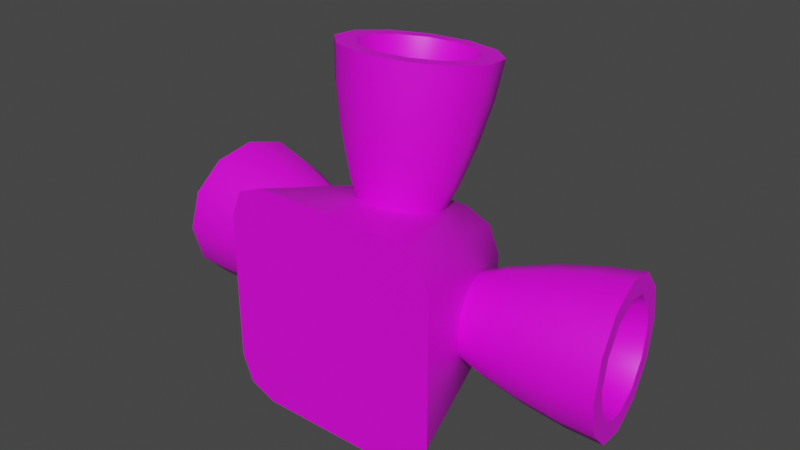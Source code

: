 # Source: rcs3.blend  (saved by Blender 3.3.6; exported with 4.5.12 LTS)
import bpy
from mathutils import Matrix  # noqa: F401  (used for matrix-valued properties, if any)

bpy.ops.wm.read_factory_settings(use_empty=True)
scene = bpy.context.scene
scene.name = 'Scene'

# ---- collections
col_collection = bpy.data.collections.new('Collection'); scene.collection.children.link(col_collection)

# ---- images (referenced by path relative to the original .blend; pixels are not part of the script)
import os
ASSET_DIR = os.environ.get("B2B_ASSET_DIR", "")  # directory of the original .blend (textures are referenced by path, not embedded)
HERE = os.path.dirname(os.path.abspath(__file__))  # packed textures are extracted next to this script under _unpacked/

def load_image(name, relpath, width, height, colorspace="sRGB"):
    """Load a texture the original file referenced (path relative to the .blend, or extracted next to this script)."""
    p = next((c for c in (os.path.join(HERE, relpath), os.path.join(ASSET_DIR, relpath)) if relpath and os.path.exists(c)), "")
    if p:
        img = bpy.data.images.load(p, check_existing=True)
        img.name = name
    else:  # same state as the original file: an image datablock whose file is absent (Cycles renders it pink)
        img = bpy.data.images.new(name, width, height)
        img.source = "FILE"
        img.filepath = "//" + (relpath or name)
    img.colorspace_settings.name = colorspace
    return img
img_a1_psd = load_image('a1.psd', 'a1.psd', 1024, 1024, 'sRGB')

# ---- materials (node trees are filled in below, after node groups)
mat_m = bpy.data.materials.new('m')
mat_m.alpha_threshold = 0.0
mat_m.roughness = 0.5
mat_m.line_color = (0.0, 0.0, 0.0, 1.0)

# ---- node groups
ng_auto_smooth = bpy.data.node_groups.new('Auto Smooth', 'GeometryNodeTree')
_s = ng_auto_smooth.interface.new_socket(name='Geometry', in_out='OUTPUT', socket_type='NodeSocketGeometry')
_s = ng_auto_smooth.interface.new_socket(name='Geometry', in_out='INPUT', socket_type='NodeSocketGeometry')
_s = ng_auto_smooth.interface.new_socket(name='Angle', in_out='INPUT', socket_type='NodeSocketFloat')
_s.subtype = 'ANGLE'
_s.min_value = 0.0
_s.max_value = 3.142
ng_auto_smooth.is_modifier = True
_N = ng_auto_smooth.nodes; _L = ng_auto_smooth.links
n0 = _N.new('NodeGroupOutput'); n0.name = 'Group Output'; n0.location = (480, -100)
n1 = _N.new('NodeGroupInput'); n1.name = 'Group Input'; n1.location = (-420, -300)
n2 = _N.new('NodeGroupInput'); n2.name = 'Group Input.001'; n2.location = (-60, -100)
n3 = _N.new('GeometryNodeSetShadeSmooth'); n3.name = 'Set Shade Smooth'; n3.location = (120, -100)
n3.domain = 'EDGE'
n4 = _N.new('GeometryNodeSetShadeSmooth'); n4.name = 'Set Shade Smooth.001'; n4.location = (300, -100)
n5 = _N.new('GeometryNodeInputMeshEdgeAngle'); n5.name = 'Edge Angle'; n5.location = (-420, -220)
n6 = _N.new('GeometryNodeInputEdgeSmooth'); n6.name = 'Is Edge Smooth'; n6.location = (-60, -160)
n7 = _N.new('GeometryNodeInputShadeSmooth'); n7.name = 'Is Face Smooth'; n7.location = (-240, -340)
n8 = _N.new('FunctionNodeBooleanMath'); n8.name = 'Boolean Math'; n8.location = (-60, -220)
n9 = _N.new('FunctionNodeCompare'); n9.name = 'Compare'; n9.location = (-240, -180)
n9.operation = 'LESS_EQUAL'
_L.new(n5.outputs[0], n9.inputs[0])
_L.new(n4.outputs[0], n0.inputs[0])
_L.new(n1.outputs[1], n9.inputs[1])
_L.new(n9.outputs[0], n8.inputs[0])
_L.new(n7.outputs[0], n8.inputs[1])
_L.new(n2.outputs[0], n3.inputs[0])
_L.new(n6.outputs[0], n3.inputs[1])
_L.new(n3.outputs[0], n4.inputs[0])
_L.new(n8.outputs[0], n3.inputs[2])
n0.is_active_output = True

# ---- material node trees
mat_m.use_nodes = True; mat_m.node_tree.nodes.clear()
_N = mat_m.node_tree.nodes; _L = mat_m.node_tree.links
n0 = _N.new('ShaderNodeOutputMaterial'); n0.name = 'Material Output'; n0.location = (300, 300)
n1 = _N.new('ShaderNodeBsdfPrincipled'); n1.name = 'Principled BSDF'; n1.location = (10, 300)
n1.distribution = 'GGX'
n1.subsurface_method = 'RANDOM_WALK_SKIN'
n1.inputs[3].default_value = 1.45
n1.inputs[27].default_value = (0.0, 0.0, 0.0, 1.0)
n1.inputs[28].default_value = 1.0
n2 = _N.new('ShaderNodeTexImage'); n2.name = 'Image Texture'; n2.location = (-280, 280)
n2.image = img_a1_psd
_L.new(n1.outputs[0], n0.inputs[0])
_L.new(n2.outputs[0], n1.inputs[0])
n0.is_active_output = True

# ---- world
world_world = bpy.data.worlds.new('World'); scene.world = world_world
world_world.use_nodes = True; world_world.node_tree.nodes.clear()
_N = world_world.node_tree.nodes; _L = world_world.node_tree.links
n0 = _N.new('ShaderNodeOutputWorld'); n0.name = 'World Output'; n0.location = (300, 300)
n1 = _N.new('ShaderNodeBackground'); n1.name = 'Background'; n1.location = (10, 300)
n1.inputs[0].default_value = (0.05088, 0.05088, 0.05088, 1.0)
_L.new(n1.outputs[0], n0.inputs[0])
n0.is_active_output = True
world_world.color = (0.05088, 0.05088, 0.05088)
world_world.use_sun_shadow = False
world_world.sun_shadow_jitter_overblur = 0.0

# ---- meshes
me_cube_003 = bpy.data.meshes.new('Cube.003')
me_cube_003.from_pydata([(0.01172, 0.04375, -0.01172), (0.01172, 0.04375, 0.01172), (0.02483, -0.0125, -0.0375), (0.0375, -0.0125, -0.02483), (0.03379, -0.0125, -0.03379), (0.0375, -0.0125, 0.02483), (0.02483, -0.0125, 0.0375), (0.03379, -0.0125, 0.03379), (-0.01172, 0.04375, -0.01172), (-0.01172, 0.04375, 0.01172), (-0.0375, -0.0125, -0.02483), (-0.02483, -0.0125, -0.0375), (-0.03379, -0.0125, -0.03379), (-0.02483, -0.0125, 0.0375), (-0.0375, -0.0125, 0.02483), (-0.03379, -0.0125, 0.03379), (0.01233, 0.0375, -0.025), (0.02129, 0.0375, -0.02129), (0.025, 0.0375, -0.01233), (0.02129, 0.0375, 0.02129), (0.01233, 0.0375, 0.025), (0.025, 0.0375, 0.01233), (-0.02129, 0.0375, -0.02129), (-0.01233, 0.0375, -0.025), (-0.025, 0.0375, -0.01233), (-0.01233, 0.0375, 0.025), (-0.02129, 0.0375, 0.02129), (-0.025, 0.0375, 0.01233), (-8.463e-10, 0.008349, 0.02755), (-9.698e-10, 0.01109, 0.07784), (-0.00625, 0.009998, 0.02726), (-0.009265, 0.01354, 0.07741), (-0.01083, 0.0145, 0.02647), (-0.01605, 0.02022, 0.07623), (-0.0125, 0.02066, 0.02538), (-0.01853, 0.02934, 0.07462), (-0.01605, 0.03847, 0.07301), (-0.009265, 0.04514, 0.07183), (-2.999e-09, 0.03297, 0.02321), (-4.16e-09, 0.04759, 0.0714), (0.009265, 0.04514, 0.07183), (0.01605, 0.03847, 0.07301), (0.0125, 0.02066, 0.02538), (0.01853, 0.02934, 0.07462), (0.01083, 0.0145, 0.02647), (0.01605, 0.02022, 0.07623), (0.00625, 0.009998, 0.02726), (0.009265, 0.01354, 0.07741), (-3.799e-10, 0.004013, 0.06696), (-4.484e-10, 0.004463, 0.05307), (-6.106e-10, 0.005986, 0.03922), (-0.008427, 0.00821, 0.03883), (-0.01038, 0.007202, 0.05258), (-0.01181, 0.007128, 0.06642), (-0.0146, 0.01429, 0.03776), (-0.01798, 0.01468, 0.05126), (-0.02045, 0.01564, 0.06491), (-0.01685, 0.02258, 0.0363), (-0.02076, 0.0249, 0.04946), (-0.02361, 0.02727, 0.06286), (-0.01083, 0.02681, 0.02429), (-0.0146, 0.03088, 0.03483), (-0.01798, 0.03513, 0.04766), (-0.02045, 0.0389, 0.06081), (-0.00625, 0.03132, 0.0235), (-0.008427, 0.03696, 0.03376), (-0.01038, 0.04261, 0.04634), (-0.01181, 0.04741, 0.05931), (-3.513e-09, 0.03918, 0.03337), (-4.023e-09, 0.04535, 0.04586), (-4.446e-09, 0.05052, 0.05876), (0.00625, 0.03132, 0.0235), (0.008427, 0.03696, 0.03376), (0.01038, 0.04261, 0.04634), (0.01181, 0.04741, 0.05931), (0.01083, 0.02681, 0.02429), (0.0146, 0.03088, 0.03483), (0.01798, 0.03513, 0.04766), (0.02045, 0.0389, 0.06081), (0.01685, 0.02258, 0.0363), (0.02076, 0.0249, 0.04946), (0.02361, 0.02727, 0.06286), (0.0146, 0.01429, 0.03776), (0.01798, 0.01468, 0.05126), (0.02045, 0.01564, 0.06491), (0.008427, 0.00821, 0.03883), (0.01038, 0.007202, 0.05258), (0.01181, 0.007128, 0.06642), (-0.0125, 0.008019, 0.07838), (-4.127e-10, 0.004721, 0.07896), (-0.02165, 0.01703, 0.07679), (-0.025, 0.02934, 0.07462), (-0.02165, 0.04165, 0.07245), (-0.0125, 0.05066, 0.07086), (-4.717e-09, 0.05396, 0.07028), (0.0125, 0.05066, 0.07086), (0.02165, 0.04165, 0.07245), (0.025, 0.02934, 0.07462), (0.02165, 0.01703, 0.07679), (0.0125, 0.008019, 0.07838), (2.311e-09, 0.0224, 0.03523), (3.915e-11, -0.0125, 4.215e-10), (-0.02755, 0.008349, -1.863e-09), (-0.07784, 0.01109, 0.0), (-0.02726, 0.009998, -0.00625), (-0.07741, 0.01354, -0.009265), (-0.02647, 0.0145, -0.01083), (-0.07623, 0.02022, -0.01605), (-0.02538, 0.02066, -0.0125), (-0.07462, 0.02934, -0.01853), (-0.07301, 0.03847, -0.01605), (-0.07183, 0.04514, -0.009265), (-0.02321, 0.03297, -1.863e-09), (-0.0714, 0.04759, 0.0), (-0.07183, 0.04514, 0.009265), (-0.07301, 0.03847, 0.01605), (-0.02538, 0.02066, 0.0125), (-0.07462, 0.02934, 0.01853), (-0.02647, 0.0145, 0.01083), (-0.07623, 0.02022, 0.01605), (-0.02726, 0.009998, 0.00625), (-0.07741, 0.01354, 0.009265), (-0.06696, 0.004013, 0.0), (-0.05307, 0.004463, -3.725e-09), (-0.03922, 0.005986, 0.0), (-0.03883, 0.00821, -0.008427), (-0.05258, 0.007202, -0.01038), (-0.06642, 0.007128, -0.01181), (-0.03776, 0.01429, -0.0146), (-0.05126, 0.01468, -0.01798), (-0.06491, 0.01564, -0.02045), (-0.0363, 0.02258, -0.01685), (-0.04946, 0.0249, -0.02076), (-0.06286, 0.02727, -0.02361), (-0.02429, 0.02681, -0.01083), (-0.03483, 0.03088, -0.0146), (-0.04766, 0.03513, -0.01798), (-0.06081, 0.0389, -0.02045), (-0.0235, 0.03132, -0.00625), (-0.03376, 0.03696, -0.008427), (-0.04634, 0.04261, -0.01038), (-0.05931, 0.04741, -0.01181), (-0.03337, 0.03918, 0.0), (-0.04586, 0.04535, -3.725e-09), (-0.05876, 0.05052, -3.725e-09), (-0.0235, 0.03132, 0.00625), (-0.03376, 0.03696, 0.008427), (-0.04634, 0.04261, 0.01038), (-0.05931, 0.04741, 0.01181), (-0.02429, 0.02681, 0.01083), (-0.03483, 0.03088, 0.0146), (-0.04766, 0.03513, 0.01798), (-0.06081, 0.0389, 0.02045), (-0.0363, 0.02258, 0.01685), (-0.04946, 0.0249, 0.02076), (-0.06286, 0.02727, 0.02361), (-0.03776, 0.01429, 0.0146), (-0.05126, 0.01468, 0.01798), (-0.06491, 0.01564, 0.02045), (-0.03883, 0.00821, 0.008427), (-0.05258, 0.007202, 0.01038), (-0.06642, 0.007128, 0.01181), (-0.07838, 0.008019, -0.0125), (-0.07896, 0.004721, 0.0), (-0.07679, 0.01703, -0.02165), (-0.07462, 0.02934, -0.025), (-0.07245, 0.04165, -0.02165), (-0.07086, 0.05066, -0.0125), (-0.07028, 0.05396, 0.0), (-0.07086, 0.05066, 0.0125), (-0.07245, 0.04165, 0.02165), (-0.07462, 0.02934, 0.025), (-0.07679, 0.01703, 0.02165), (-0.07838, 0.008019, 0.0125), (-0.03523, 0.0224, 3.725e-09), (0.02755, 0.008349, 2.028e-09), (0.07784, 0.01109, 3.824e-09), (0.02726, 0.009998, 0.00625), (0.07741, 0.01354, 0.009265), (0.02647, 0.0145, 0.01083), (0.07623, 0.02022, 0.01605), (0.02538, 0.02066, 0.0125), (0.07462, 0.02934, 0.01853), (0.07301, 0.03847, 0.01605), (0.07183, 0.04514, 0.009265), (0.02321, 0.03297, -4.968e-09), (0.0714, 0.04759, -6.546e-09), (0.07183, 0.04514, -0.009265), (0.07301, 0.03847, -0.01605), (0.02538, 0.02066, -0.0125), (0.07462, 0.02934, -0.01853), (0.02647, 0.0145, -0.01083), (0.07623, 0.02022, -0.01605), (0.02726, 0.009998, -0.00625), (0.07741, 0.01354, -0.009265), (0.06696, 0.004013, 4.776e-09), (0.05307, 0.004463, 7.165e-09), (0.03922, 0.005986, 1.821e-09), (0.03883, 0.00821, 0.008427), (0.05258, 0.007202, 0.01038), (0.06642, 0.007128, 0.01181), (0.03776, 0.01429, 0.0146), (0.05126, 0.01468, 0.01798), (0.06491, 0.01564, 0.02045), (0.0363, 0.02258, 0.01685), (0.04946, 0.0249, 0.02076), (0.06286, 0.02727, 0.02361), (0.02429, 0.02681, 0.01083), (0.03483, 0.03088, 0.0146), (0.04766, 0.03513, 0.01798), (0.06081, 0.0389, 0.02045), (0.0235, 0.03132, 0.00625), (0.03376, 0.03696, 0.008427), (0.04634, 0.04261, 0.01038), (0.05931, 0.04741, 0.01181), (0.03337, 0.03918, -7.611e-09), (0.04586, 0.04535, -4.451e-09), (0.05876, 0.05052, -4.714e-09), (0.0235, 0.03132, -0.00625), (0.03376, 0.03696, -0.008427), (0.04634, 0.04261, -0.01038), (0.05931, 0.04741, -0.01181), (0.02429, 0.02681, -0.01083), (0.03483, 0.03088, -0.0146), (0.04766, 0.03513, -0.01798), (0.06081, 0.0389, -0.02045), (0.0363, 0.02258, -0.01685), (0.04946, 0.0249, -0.02076), (0.06286, 0.02727, -0.02361), (0.03776, 0.01429, -0.0146), (0.05126, 0.01468, -0.01798), (0.06491, 0.01564, -0.02045), (0.03883, 0.00821, -0.008427), (0.05258, 0.007202, -0.01038), (0.06642, 0.007128, -0.01181), (0.07838, 0.00802, 0.0125), (0.07896, 0.004721, 5.634e-09), (0.07679, 0.01703, 0.02165), (0.07462, 0.02934, 0.025), (0.07245, 0.04165, 0.02165), (0.07086, 0.05066, 0.0125), (0.07028, 0.05396, -8.356e-09), (0.07086, 0.05066, -0.0125), (0.07245, 0.04165, -0.02165), (0.07462, 0.02934, -0.025), (0.07679, 0.01703, -0.02165), (0.07838, 0.008019, -0.0125), (0.03523, 0.0224, -6.664e-09)], [], [(0, 8, 9, 1), (10, 14, 27, 24), (13, 6, 20, 25), (18, 21, 5, 3), (2, 16, 17, 4), (4, 17, 18, 3), (20, 6, 7, 19), (19, 7, 5, 21), (23, 11, 12, 22), (22, 12, 10, 24), (13, 25, 26, 15), (15, 26, 27, 14), (2, 11, 23, 16), (0, 17, 16), (0, 18, 17), (1, 20, 19), (1, 19, 21), (8, 23, 22), (8, 22, 24), (9, 26, 25), (9, 27, 26), (8, 0, 16, 23), (0, 1, 21, 18), (9, 8, 24, 27), (1, 9, 25, 20), (37, 36, 100), (84, 81, 97, 98), (81, 78, 96, 97), (78, 74, 95, 96), (74, 70, 94, 95), (70, 67, 93, 94), (67, 63, 92, 93), (63, 59, 91, 92), (59, 56, 90, 91), (56, 53, 88, 90), (53, 48, 89, 88), (87, 84, 98, 99), (87, 48, 49, 86), (86, 49, 50, 85), (85, 50, 28, 46), (84, 87, 86, 83), (83, 86, 85, 82), (82, 85, 46, 44), (81, 84, 83, 80), (80, 83, 82, 79), (79, 82, 44, 42), (78, 81, 80, 77), (77, 80, 79, 76), (76, 79, 42, 75), (74, 78, 77, 73), (73, 77, 76, 72), (72, 76, 75, 71), (70, 74, 73, 69), (69, 73, 72, 68), (68, 72, 71, 38), (67, 70, 69, 66), (66, 69, 68, 65), (65, 68, 38, 64), (63, 67, 66, 62), (62, 66, 65, 61), (61, 65, 64, 60), (59, 63, 62, 58), (58, 62, 61, 57), (57, 61, 60, 34), (56, 59, 58, 55), (55, 58, 57, 54), (54, 57, 34, 32), (53, 56, 55, 52), (52, 55, 54, 51), (51, 54, 32, 30), (48, 53, 52, 49), (49, 52, 51, 50), (50, 51, 30, 28), (87, 99, 89, 48), (29, 31, 88, 89), (31, 33, 90, 88), (33, 35, 91, 90), (35, 36, 92, 91), (36, 37, 93, 92), (37, 39, 94, 93), (39, 40, 95, 94), (40, 41, 96, 95), (41, 43, 97, 96), (43, 45, 98, 97), (45, 47, 99, 98), (47, 29, 89, 99), (29, 47, 100), (33, 31, 100), (43, 41, 100), (39, 37, 100), (35, 33, 100), (45, 43, 100), (40, 39, 100), (36, 35, 100), (47, 45, 100), (31, 29, 100), (41, 40, 100), (2, 4, 101), (4, 3, 101), (3, 5, 101), (5, 7, 101), (7, 6, 101), (6, 13, 101), (13, 15, 101), (15, 14, 101), (14, 10, 101), (10, 12, 101), (12, 11, 101), (11, 2, 101), (111, 110, 174), (158, 155, 171, 172), (155, 152, 170, 171), (152, 148, 169, 170), (148, 144, 168, 169), (144, 141, 167, 168), (141, 137, 166, 167), (137, 133, 165, 166), (133, 130, 164, 165), (130, 127, 162, 164), (127, 122, 163, 162), (161, 158, 172, 173), (161, 122, 123, 160), (160, 123, 124, 159), (159, 124, 102, 120), (158, 161, 160, 157), (157, 160, 159, 156), (156, 159, 120, 118), (155, 158, 157, 154), (154, 157, 156, 153), (153, 156, 118, 116), (152, 155, 154, 151), (151, 154, 153, 150), (150, 153, 116, 149), (148, 152, 151, 147), (147, 151, 150, 146), (146, 150, 149, 145), (144, 148, 147, 143), (143, 147, 146, 142), (142, 146, 145, 112), (141, 144, 143, 140), (140, 143, 142, 139), (139, 142, 112, 138), (137, 141, 140, 136), (136, 140, 139, 135), (135, 139, 138, 134), (133, 137, 136, 132), (132, 136, 135, 131), (131, 135, 134, 108), (130, 133, 132, 129), (129, 132, 131, 128), (128, 131, 108, 106), (127, 130, 129, 126), (126, 129, 128, 125), (125, 128, 106, 104), (122, 127, 126, 123), (123, 126, 125, 124), (124, 125, 104, 102), (161, 173, 163, 122), (103, 105, 162, 163), (105, 107, 164, 162), (107, 109, 165, 164), (109, 110, 166, 165), (110, 111, 167, 166), (111, 113, 168, 167), (113, 114, 169, 168), (114, 115, 170, 169), (115, 117, 171, 170), (117, 119, 172, 171), (119, 121, 173, 172), (121, 103, 163, 173), (103, 121, 174), (107, 105, 174), (117, 115, 174), (113, 111, 174), (109, 107, 174), (119, 117, 174), (114, 113, 174), (110, 109, 174), (121, 119, 174), (105, 103, 174), (115, 114, 174), (184, 183, 247), (231, 228, 244, 245), (228, 225, 243, 244), (225, 221, 242, 243), (221, 217, 241, 242), (217, 214, 240, 241), (214, 210, 239, 240), (210, 206, 238, 239), (206, 203, 237, 238), (203, 200, 235, 237), (200, 195, 236, 235), (234, 231, 245, 246), (234, 195, 196, 233), (233, 196, 197, 232), (232, 197, 175, 193), (231, 234, 233, 230), (230, 233, 232, 229), (229, 232, 193, 191), (228, 231, 230, 227), (227, 230, 229, 226), (226, 229, 191, 189), (225, 228, 227, 224), (224, 227, 226, 223), (223, 226, 189, 222), (221, 225, 224, 220), (220, 224, 223, 219), (219, 223, 222, 218), (217, 221, 220, 216), (216, 220, 219, 215), (215, 219, 218, 185), (214, 217, 216, 213), (213, 216, 215, 212), (212, 215, 185, 211), (210, 214, 213, 209), (209, 213, 212, 208), (208, 212, 211, 207), (206, 210, 209, 205), (205, 209, 208, 204), (204, 208, 207, 181), (203, 206, 205, 202), (202, 205, 204, 201), (201, 204, 181, 179), (200, 203, 202, 199), (199, 202, 201, 198), (198, 201, 179, 177), (195, 200, 199, 196), (196, 199, 198, 197), (197, 198, 177, 175), (234, 246, 236, 195), (176, 178, 235, 236), (178, 180, 237, 235), (180, 182, 238, 237), (182, 183, 239, 238), (183, 184, 240, 239), (184, 186, 241, 240), (186, 187, 242, 241), (187, 188, 243, 242), (188, 190, 244, 243), (190, 192, 245, 244), (192, 194, 246, 245), (194, 176, 236, 246), (176, 194, 247), (180, 178, 247), (190, 188, 247), (186, 184, 247), (182, 180, 247), (192, 190, 247), (187, 186, 247), (183, 182, 247), (194, 192, 247), (178, 176, 247), (188, 187, 247)])
me_cube_003.polygons.foreach_set('use_smooth', [True] * 253)
_k = set([(2, 4), (2, 11), (3, 4), (3, 5), (5, 7), (6, 7), (6, 13), (10, 12), (10, 14), (11, 12), (13, 15), (14, 15)])
me_cube_003.attributes.new('sharp_edge', 'BOOLEAN', 'EDGE').data.foreach_set('value', [ (min(e.vertices), max(e.vertices)) in _k for e in me_cube_003.edges])
_uv = me_cube_003.uv_layers.new(name='UVMap')
_uv.uv.foreach_set('vector', [0.4674, 0.163, 0.524, 0.1631, 0.5239, 0.2196, 0.4674, 0.2196, 0.6752, 0.13, 0.6752, 0.2508, 0.5577, 0.219, 0.5588, 0.1638, 0.557, 0.3708, 0.4362, 0.3708, 0.468, 0.2533, 0.5232, 0.2545, 0.4337, 0.1637, 0.4325, 0.2189, 0.3162, 0.2527, 0.3162, 0.1318, 0.4343, 0.01185, 0.4681, 0.1282, 0.4459, 0.1333, 0.4118, 0.01185, 0.3162, 0.1091, 0.4386, 0.1418, 0.4337, 0.1637, 0.3162, 0.1318, 0.468, 0.2533, 0.4362, 0.3708, 0.4135, 0.3708, 0.4461, 0.2484, 0.4377, 0.2411, 0.3162, 0.2752, 0.3162, 0.2527, 0.4325, 0.2189, 0.5233, 0.1293, 0.5552, 0.01185, 0.5779, 0.01185, 0.5452, 0.1343, 0.5537, 0.1416, 0.6752, 0.1075, 0.6752, 0.13, 0.5588, 0.1638, 0.557, 0.3708, 0.5232, 0.2545, 0.5454, 0.2493, 0.5795, 0.3708, 0.6752, 0.2735, 0.5527, 0.2409, 0.5577, 0.219, 0.6752, 0.2508, 0.4343, 0.01185, 0.5552, 0.01185, 0.5233, 0.1293, 0.4681, 0.1282, 0.4674, 0.163, 0.4459, 0.1333, 0.4681, 0.1282, 0.4674, 0.163, 0.4337, 0.1637, 0.4386, 0.1418, 0.4674, 0.2196, 0.468, 0.2533, 0.4461, 0.2484, 0.4674, 0.2196, 0.4377, 0.2411, 0.4325, 0.2189, 0.524, 0.1631, 0.5233, 0.1293, 0.5452, 0.1343, 0.524, 0.1631, 0.5537, 0.1416, 0.5588, 0.1638, 0.5239, 0.2196, 0.5454, 0.2493, 0.5232, 0.2545, 0.5239, 0.2196, 0.5577, 0.219, 0.5527, 0.2409, 0.524, 0.1631, 0.4674, 0.163, 0.4681, 0.1282, 0.5233, 0.1293, 0.4674, 0.163, 0.4674, 0.2196, 0.4325, 0.2189, 0.4337, 0.1637, 0.5239, 0.2196, 0.524, 0.1631, 0.5588, 0.1638, 0.5577, 0.219, 0.4674, 0.2196, 0.5239, 0.2196, 0.5232, 0.2545, 0.468, 0.2533, 0.1689, 0.489, 0.1689, 0.4665, 0.2652, 0.4778, 0.1032, 0.2962, 0.1032, 0.3202, 0.1287, 0.3202, 0.1287, 0.2962, 0.1032, 0.3202, 0.1032, 0.3442, 0.1287, 0.3442, 0.1287, 0.3202, 0.1032, 0.3442, 0.1032, 0.3681, 0.1287, 0.3681, 0.1287, 0.3442, 0.1032, 0.3681, 0.1032, 0.3921, 0.1287, 0.3921, 0.1287, 0.3681, 0.1032, 0.3921, 0.1032, 0.4161, 0.1287, 0.4161, 0.1287, 0.3921, 0.1032, 0.4161, 0.1032, 0.4401, 0.1287, 0.4401, 0.1287, 0.4161, 0.1032, 0.4401, 0.1032, 0.464, 0.1287, 0.464, 0.1287, 0.4401, 0.1032, 0.464, 0.1032, 0.488, 0.1287, 0.488, 0.1287, 0.464, 0.1032, 0.488, 0.1032, 0.512, 0.1287, 0.512, 0.1287, 0.488, 0.1032, 0.512, 0.1032, 0.536, 0.1287, 0.536, 0.1287, 0.512, 0.1032, 0.2722, 0.1032, 0.2962, 0.1287, 0.2962, 0.1287, 0.2722, 0.1032, 0.2722, 0.1032, 0.2482, 0.0706, 0.2482, 0.0706, 0.2722, 0.0706, 0.2722, 0.0706, 0.2482, 0.03794, 0.2482, 0.03794, 0.2722, 0.03794, 0.2722, 0.03794, 0.2482, 0.01, 0.2482, 0.01, 0.2722, 0.1032, 0.2962, 0.1032, 0.2722, 0.0706, 0.2722, 0.0706, 0.2962, 0.0706, 0.2962, 0.0706, 0.2722, 0.03794, 0.2722, 0.03794, 0.2962, 0.03794, 0.2962, 0.03794, 0.2722, 0.01, 0.2722, 0.01, 0.2962, 0.1032, 0.3202, 0.1032, 0.2962, 0.0706, 0.2962, 0.0706, 0.3202, 0.0706, 0.3202, 0.0706, 0.2962, 0.03794, 0.2962, 0.03794, 0.3202, 0.03794, 0.3202, 0.03794, 0.2962, 0.01, 0.2962, 0.01, 0.3202, 0.1032, 0.3442, 0.1032, 0.3202, 0.0706, 0.3202, 0.0706, 0.3442, 0.0706, 0.3442, 0.0706, 0.3202, 0.03794, 0.3202, 0.03794, 0.3442, 0.03794, 0.3442, 0.03794, 0.3202, 0.01, 0.3202, 0.01, 0.3442, 0.1032, 0.3681, 0.1032, 0.3442, 0.0706, 0.3442, 0.0706, 0.3681, 0.0706, 0.3681, 0.0706, 0.3442, 0.03794, 0.3442, 0.03794, 0.3681, 0.03794, 0.3681, 0.03794, 0.3442, 0.01, 0.3442, 0.01, 0.3681, 0.1032, 0.3921, 0.1032, 0.3681, 0.0706, 0.3681, 0.0706, 0.3921, 0.0706, 0.3921, 0.0706, 0.3681, 0.03794, 0.3681, 0.03794, 0.3921, 0.03794, 0.3921, 0.03794, 0.3681, 0.01, 0.3681, 0.01, 0.3921, 0.1032, 0.4161, 0.1032, 0.3921, 0.0706, 0.3921, 0.0706, 0.4161, 0.0706, 0.4161, 0.0706, 0.3921, 0.03794, 0.3921, 0.03794, 0.4161, 0.03794, 0.4161, 0.03794, 0.3921, 0.01, 0.3921, 0.01, 0.4161, 0.1032, 0.4401, 0.1032, 0.4161, 0.0706, 0.4161, 0.0706, 0.4401, 0.0706, 0.4401, 0.0706, 0.4161, 0.03794, 0.4161, 0.03794, 0.4401, 0.03794, 0.4401, 0.03794, 0.4161, 0.01, 0.4161, 0.01, 0.4401, 0.1032, 0.464, 0.1032, 0.4401, 0.0706, 0.4401, 0.0706, 0.464, 0.0706, 0.464, 0.0706, 0.4401, 0.03794, 0.4401, 0.03794, 0.464, 0.03794, 0.464, 0.03794, 0.4401, 0.01, 0.4401, 0.01, 0.464, 0.1032, 0.488, 0.1032, 0.464, 0.0706, 0.464, 0.0706, 0.488, 0.0706, 0.488, 0.0706, 0.464, 0.03794, 0.464, 0.03794, 0.488, 0.03794, 0.488, 0.03794, 0.464, 0.01, 0.464, 0.01, 0.488, 0.1032, 0.512, 0.1032, 0.488, 0.0706, 0.488, 0.0706, 0.512, 0.0706, 0.512, 0.0706, 0.488, 0.03794, 0.488, 0.03794, 0.512, 0.03794, 0.512, 0.03794, 0.488, 0.01, 0.488, 0.01, 0.512, 0.1032, 0.536, 0.1032, 0.512, 0.0706, 0.512, 0.0706, 0.536, 0.0706, 0.536, 0.0706, 0.512, 0.03794, 0.512, 0.03794, 0.536, 0.03794, 0.536, 0.03794, 0.512, 0.01, 0.512, 0.01, 0.536, 0.1032, 0.2722, 0.1287, 0.2722, 0.1287, 0.2482, 0.1032, 0.2482, 0.1685, 0.2485, 0.1685, 0.2724, 0.129, 0.2724, 0.129, 0.2485, 0.1685, 0.2724, 0.1685, 0.2963, 0.129, 0.2963, 0.129, 0.2724, 0.1685, 0.2963, 0.1685, 0.3202, 0.129, 0.3202, 0.129, 0.2963, 0.1685, 0.3202, 0.1685, 0.3442, 0.129, 0.3442, 0.129, 0.3202, 0.1685, 0.3442, 0.1685, 0.3681, 0.129, 0.3681, 0.129, 0.3442, 0.1685, 0.3681, 0.1685, 0.392, 0.129, 0.392, 0.129, 0.3681, 0.1685, 0.392, 0.1685, 0.4159, 0.129, 0.4159, 0.129, 0.392, 0.1685, 0.4159, 0.1685, 0.4398, 0.129, 0.4398, 0.129, 0.4159, 0.1685, 0.4398, 0.1685, 0.4637, 0.129, 0.4637, 0.129, 0.4398, 0.1685, 0.4637, 0.1685, 0.4876, 0.129, 0.4876, 0.129, 0.4637, 0.1685, 0.4876, 0.1685, 0.5115, 0.129, 0.5115, 0.129, 0.4876, 0.1685, 0.5115, 0.1685, 0.5354, 0.129, 0.5354, 0.129, 0.5115, 0.1689, 0.511, 0.1689, 0.489, 0.2652, 0.4778, 0.1689, 0.489, 0.1689, 0.4665, 0.2652, 0.4778, 0.1689, 0.511, 0.1689, 0.489, 0.2652, 0.4778, 0.1689, 0.511, 0.1689, 0.489, 0.2652, 0.4778, 0.1689, 0.511, 0.1689, 0.489, 0.2652, 0.4778, 0.1689, 0.4665, 0.1689, 0.4446, 0.2652, 0.4778, 0.1689, 0.4665, 0.1689, 0.4446, 0.2652, 0.4778, 0.1689, 0.4665, 0.1689, 0.4446, 0.2652, 0.4778, 0.1689, 0.489, 0.1689, 0.4665, 0.2652, 0.4778, 0.1689, 0.4665, 0.1689, 0.4446, 0.2652, 0.4778, 0.1689, 0.489, 0.1689, 0.4665, 0.2652, 0.4778, 0.1858, 0.1561, 0.1771, 0.1771, 0.09789, 0.09789, 0.1771, 0.1771, 0.1561, 0.1858, 0.09789, 0.09789, 0.1561, 0.1858, 0.03969, 0.1858, 0.09789, 0.09789, 0.03969, 0.1858, 0.0187, 0.1771, 0.09789, 0.09789, 0.0187, 0.1771, 0.01, 0.1561, 0.09789, 0.09789, 0.01, 0.1561, 0.01, 0.03969, 0.09789, 0.09789, 0.01, 0.03969, 0.0187, 0.0187, 0.09789, 0.09789, 0.0187, 0.0187, 0.03969, 0.01, 0.09789, 0.09789, 0.03969, 0.01, 0.1561, 0.01, 0.09789, 0.09789, 0.1561, 0.01, 0.1771, 0.0187, 0.09789, 0.09789, 0.1771, 0.0187, 0.1858, 0.03969, 0.09789, 0.09789, 0.1858, 0.03969, 0.1858, 0.1561, 0.09789, 0.09789, 0.1689, 0.489, 0.1689, 0.4665, 0.2652, 0.4778, 0.1032, 0.2962, 0.1032, 0.3202, 0.1287, 0.3202, 0.1287, 0.2962, 0.1032, 0.3202, 0.1032, 0.3442, 0.1287, 0.3442, 0.1287, 0.3202, 0.1032, 0.3442, 0.1032, 0.3681, 0.1287, 0.3681, 0.1287, 0.3442, 0.1032, 0.3681, 0.1032, 0.3921, 0.1287, 0.3921, 0.1287, 0.3681, 0.1032, 0.3921, 0.1032, 0.4161, 0.1287, 0.4161, 0.1287, 0.3921, 0.1032, 0.4161, 0.1032, 0.4401, 0.1287, 0.4401, 0.1287, 0.4161, 0.1032, 0.4401, 0.1032, 0.464, 0.1287, 0.464, 0.1287, 0.4401, 0.1032, 0.464, 0.1032, 0.488, 0.1287, 0.488, 0.1287, 0.464, 0.1032, 0.488, 0.1032, 0.512, 0.1287, 0.512, 0.1287, 0.488, 0.1032, 0.512, 0.1032, 0.536, 0.1287, 0.536, 0.1287, 0.512, 0.1032, 0.2722, 0.1032, 0.2962, 0.1287, 0.2962, 0.1287, 0.2722, 0.1032, 0.2722, 0.1032, 0.2482, 0.0706, 0.2482, 0.0706, 0.2722, 0.0706, 0.2722, 0.0706, 0.2482, 0.03794, 0.2482, 0.03794, 0.2722, 0.03794, 0.2722, 0.03794, 0.2482, 0.01, 0.2482, 0.01, 0.2722, 0.1032, 0.2962, 0.1032, 0.2722, 0.0706, 0.2722, 0.0706, 0.2962, 0.0706, 0.2962, 0.0706, 0.2722, 0.03794, 0.2722, 0.03794, 0.2962, 0.03794, 0.2962, 0.03794, 0.2722, 0.01, 0.2722, 0.01, 0.2962, 0.1032, 0.3202, 0.1032, 0.2962, 0.0706, 0.2962, 0.0706, 0.3202, 0.0706, 0.3202, 0.0706, 0.2962, 0.03794, 0.2962, 0.03794, 0.3202, 0.03794, 0.3202, 0.03794, 0.2962, 0.01, 0.2962, 0.01, 0.3202, 0.1032, 0.3442, 0.1032, 0.3202, 0.0706, 0.3202, 0.0706, 0.3442, 0.0706, 0.3442, 0.0706, 0.3202, 0.03794, 0.3202, 0.03794, 0.3442, 0.03794, 0.3442, 0.03794, 0.3202, 0.01, 0.3202, 0.01, 0.3442, 0.1032, 0.3681, 0.1032, 0.3442, 0.0706, 0.3442, 0.0706, 0.3681, 0.0706, 0.3681, 0.0706, 0.3442, 0.03794, 0.3442, 0.03794, 0.3681, 0.03794, 0.3681, 0.03794, 0.3442, 0.01, 0.3442, 0.01, 0.3681, 0.1032, 0.3921, 0.1032, 0.3681, 0.0706, 0.3681, 0.0706, 0.3921, 0.0706, 0.3921, 0.0706, 0.3681, 0.03794, 0.3681, 0.03794, 0.3921, 0.03794, 0.3921, 0.03794, 0.3681, 0.01, 0.3681, 0.01, 0.3921, 0.1032, 0.4161, 0.1032, 0.3921, 0.0706, 0.3921, 0.0706, 0.4161, 0.0706, 0.4161, 0.0706, 0.3921, 0.03794, 0.3921, 0.03794, 0.4161, 0.03794, 0.4161, 0.03794, 0.3921, 0.01, 0.3921, 0.01, 0.4161, 0.1032, 0.4401, 0.1032, 0.4161, 0.0706, 0.4161, 0.0706, 0.4401, 0.0706, 0.4401, 0.0706, 0.4161, 0.03794, 0.4161, 0.03794, 0.4401, 0.03794, 0.4401, 0.03794, 0.4161, 0.01, 0.4161, 0.01, 0.4401, 0.1032, 0.464, 0.1032, 0.4401, 0.0706, 0.4401, 0.0706, 0.464, 0.0706, 0.464, 0.0706, 0.4401, 0.03794, 0.4401, 0.03794, 0.464, 0.03794, 0.464, 0.03794, 0.4401, 0.01, 0.4401, 0.01, 0.464, 0.1032, 0.488, 0.1032, 0.464, 0.0706, 0.464, 0.0706, 0.488, 0.0706, 0.488, 0.0706, 0.464, 0.03794, 0.464, 0.03794, 0.488, 0.03794, 0.488, 0.03794, 0.464, 0.01, 0.464, 0.01, 0.488, 0.1032, 0.512, 0.1032, 0.488, 0.0706, 0.488, 0.0706, 0.512, 0.0706, 0.512, 0.0706, 0.488, 0.03794, 0.488, 0.03794, 0.512, 0.03794, 0.512, 0.03794, 0.488, 0.01, 0.488, 0.01, 0.512, 0.1032, 0.536, 0.1032, 0.512, 0.0706, 0.512, 0.0706, 0.536, 0.0706, 0.536, 0.0706, 0.512, 0.03794, 0.512, 0.03794, 0.536, 0.03794, 0.536, 0.03794, 0.512, 0.01, 0.512, 0.01, 0.536, 0.1032, 0.2722, 0.1287, 0.2722, 0.1287, 0.2482, 0.1032, 0.2482, 0.1685, 0.2485, 0.1685, 0.2724, 0.129, 0.2724, 0.129, 0.2485, 0.1685, 0.2724, 0.1685, 0.2963, 0.129, 0.2963, 0.129, 0.2724, 0.1685, 0.2963, 0.1685, 0.3202, 0.129, 0.3202, 0.129, 0.2963, 0.1685, 0.3202, 0.1685, 0.3442, 0.129, 0.3442, 0.129, 0.3202, 0.1685, 0.3442, 0.1685, 0.3681, 0.129, 0.3681, 0.129, 0.3442, 0.1685, 0.3681, 0.1685, 0.392, 0.129, 0.392, 0.129, 0.3681, 0.1685, 0.392, 0.1685, 0.4159, 0.129, 0.4159, 0.129, 0.392, 0.1685, 0.4159, 0.1685, 0.4398, 0.129, 0.4398, 0.129, 0.4159, 0.1685, 0.4398, 0.1685, 0.4637, 0.129, 0.4637, 0.129, 0.4398, 0.1685, 0.4637, 0.1685, 0.4876, 0.129, 0.4876, 0.129, 0.4637, 0.1685, 0.4876, 0.1685, 0.5115, 0.129, 0.5115, 0.129, 0.4876, 0.1685, 0.5115, 0.1685, 0.5354, 0.129, 0.5354, 0.129, 0.5115, 0.1689, 0.511, 0.1689, 0.489, 0.2652, 0.4778, 0.1689, 0.489, 0.1689, 0.4665, 0.2652, 0.4778, 0.1689, 0.511, 0.1689, 0.489, 0.2652, 0.4778, 0.1689, 0.511, 0.1689, 0.489, 0.2652, 0.4778, 0.1689, 0.511, 0.1689, 0.489, 0.2652, 0.4778, 0.1689, 0.4665, 0.1689, 0.4446, 0.2652, 0.4778, 0.1689, 0.4665, 0.1689, 0.4446, 0.2652, 0.4778, 0.1689, 0.4665, 0.1689, 0.4446, 0.2652, 0.4778, 0.1689, 0.489, 0.1689, 0.4665, 0.2652, 0.4778, 0.1689, 0.4665, 0.1689, 0.4446, 0.2652, 0.4778, 0.1689, 0.489, 0.1689, 0.4665, 0.2652, 0.4778, 0.1689, 0.489, 0.1689, 0.4665, 0.2652, 0.4778, 0.1032, 0.2962, 0.1032, 0.3202, 0.1287, 0.3202, 0.1287, 0.2962, 0.1032, 0.3202, 0.1032, 0.3442, 0.1287, 0.3442, 0.1287, 0.3202, 0.1032, 0.3442, 0.1032, 0.3681, 0.1287, 0.3681, 0.1287, 0.3442, 0.1032, 0.3681, 0.1032, 0.3921, 0.1287, 0.3921, 0.1287, 0.3681, 0.1032, 0.3921, 0.1032, 0.4161, 0.1287, 0.4161, 0.1287, 0.3921, 0.1032, 0.4161, 0.1032, 0.4401, 0.1287, 0.4401, 0.1287, 0.4161, 0.1032, 0.4401, 0.1032, 0.464, 0.1287, 0.464, 0.1287, 0.4401, 0.1032, 0.464, 0.1032, 0.488, 0.1287, 0.488, 0.1287, 0.464, 0.1032, 0.488, 0.1032, 0.512, 0.1287, 0.512, 0.1287, 0.488, 0.1032, 0.512, 0.1032, 0.536, 0.1287, 0.536, 0.1287, 0.512, 0.1032, 0.2722, 0.1032, 0.2962, 0.1287, 0.2962, 0.1287, 0.2722, 0.1032, 0.2722, 0.1032, 0.2482, 0.0706, 0.2482, 0.0706, 0.2722, 0.0706, 0.2722, 0.0706, 0.2482, 0.03794, 0.2482, 0.03794, 0.2722, 0.03794, 0.2722, 0.03794, 0.2482, 0.01, 0.2482, 0.01, 0.2722, 0.1032, 0.2962, 0.1032, 0.2722, 0.0706, 0.2722, 0.0706, 0.2962, 0.0706, 0.2962, 0.0706, 0.2722, 0.03794, 0.2722, 0.03794, 0.2962, 0.03794, 0.2962, 0.03794, 0.2722, 0.01, 0.2722, 0.01, 0.2962, 0.1032, 0.3202, 0.1032, 0.2962, 0.0706, 0.2962, 0.0706, 0.3202, 0.0706, 0.3202, 0.0706, 0.2962, 0.03794, 0.2962, 0.03794, 0.3202, 0.03794, 0.3202, 0.03794, 0.2962, 0.01, 0.2962, 0.01, 0.3202, 0.1032, 0.3442, 0.1032, 0.3202, 0.0706, 0.3202, 0.0706, 0.3442, 0.0706, 0.3442, 0.0706, 0.3202, 0.03794, 0.3202, 0.03794, 0.3442, 0.03794, 0.3442, 0.03794, 0.3202, 0.01, 0.3202, 0.01, 0.3442, 0.1032, 0.3681, 0.1032, 0.3442, 0.0706, 0.3442, 0.0706, 0.3681, 0.0706, 0.3681, 0.0706, 0.3442, 0.03794, 0.3442, 0.03794, 0.3681, 0.03794, 0.3681, 0.03794, 0.3442, 0.01, 0.3442, 0.01, 0.3681, 0.1032, 0.3921, 0.1032, 0.3681, 0.0706, 0.3681, 0.0706, 0.3921, 0.0706, 0.3921, 0.0706, 0.3681, 0.03794, 0.3681, 0.03794, 0.3921, 0.03794, 0.3921, 0.03794, 0.3681, 0.01, 0.3681, 0.01, 0.3921, 0.1032, 0.4161, 0.1032, 0.3921, 0.0706, 0.3921, 0.0706, 0.4161, 0.0706, 0.4161, 0.0706, 0.3921, 0.03794, 0.3921, 0.03794, 0.4161, 0.03794, 0.4161, 0.03794, 0.3921, 0.01, 0.3921, 0.01, 0.4161, 0.1032, 0.4401, 0.1032, 0.4161, 0.0706, 0.4161, 0.0706, 0.4401, 0.0706, 0.4401, 0.0706, 0.4161, 0.03794, 0.4161, 0.03794, 0.4401, 0.03794, 0.4401, 0.03794, 0.4161, 0.01, 0.4161, 0.01, 0.4401, 0.1032, 0.464, 0.1032, 0.4401, 0.0706, 0.4401, 0.0706, 0.464, 0.0706, 0.464, 0.0706, 0.4401, 0.03794, 0.4401, 0.03794, 0.464, 0.03794, 0.464, 0.03794, 0.4401, 0.01, 0.4401, 0.01, 0.464, 0.1032, 0.488, 0.1032, 0.464, 0.0706, 0.464, 0.0706, 0.488, 0.0706, 0.488, 0.0706, 0.464, 0.03794, 0.464, 0.03794, 0.488, 0.03794, 0.488, 0.03794, 0.464, 0.01, 0.464, 0.01, 0.488, 0.1032, 0.512, 0.1032, 0.488, 0.0706, 0.488, 0.0706, 0.512, 0.0706, 0.512, 0.0706, 0.488, 0.03794, 0.488, 0.03794, 0.512, 0.03794, 0.512, 0.03794, 0.488, 0.01, 0.488, 0.01, 0.512, 0.1032, 0.536, 0.1032, 0.512, 0.0706, 0.512, 0.0706, 0.536, 0.0706, 0.536, 0.0706, 0.512, 0.03794, 0.512, 0.03794, 0.536, 0.03794, 0.536, 0.03794, 0.512, 0.01, 0.512, 0.01, 0.536, 0.1032, 0.2722, 0.1287, 0.2722, 0.1287, 0.2482, 0.1032, 0.2482, 0.1685, 0.2485, 0.1685, 0.2724, 0.129, 0.2724, 0.129, 0.2485, 0.1685, 0.2724, 0.1685, 0.2963, 0.129, 0.2963, 0.129, 0.2724, 0.1685, 0.2963, 0.1685, 0.3202, 0.129, 0.3202, 0.129, 0.2963, 0.1685, 0.3202, 0.1685, 0.3442, 0.129, 0.3442, 0.129, 0.3202, 0.1685, 0.3442, 0.1685, 0.3681, 0.129, 0.3681, 0.129, 0.3442, 0.1685, 0.3681, 0.1685, 0.392, 0.129, 0.392, 0.129, 0.3681, 0.1685, 0.392, 0.1685, 0.4159, 0.129, 0.4159, 0.129, 0.392, 0.1685, 0.4159, 0.1685, 0.4398, 0.129, 0.4398, 0.129, 0.4159, 0.1685, 0.4398, 0.1685, 0.4637, 0.129, 0.4637, 0.129, 0.4398, 0.1685, 0.4637, 0.1685, 0.4876, 0.129, 0.4876, 0.129, 0.4637, 0.1685, 0.4876, 0.1685, 0.5115, 0.129, 0.5115, 0.129, 0.4876, 0.1685, 0.5115, 0.1685, 0.5354, 0.129, 0.5354, 0.129, 0.5115, 0.1689, 0.511, 0.1689, 0.489, 0.2652, 0.4778, 0.1689, 0.489, 0.1689, 0.4665, 0.2652, 0.4778, 0.1689, 0.511, 0.1689, 0.489, 0.2652, 0.4778, 0.1689, 0.511, 0.1689, 0.489, 0.2652, 0.4778, 0.1689, 0.511, 0.1689, 0.489, 0.2652, 0.4778, 0.1689, 0.4665, 0.1689, 0.4446, 0.2652, 0.4778, 0.1689, 0.4665, 0.1689, 0.4446, 0.2652, 0.4778, 0.1689, 0.4665, 0.1689, 0.4446, 0.2652, 0.4778, 0.1689, 0.489, 0.1689, 0.4665, 0.2652, 0.4778, 0.1689, 0.4665, 0.1689, 0.4446, 0.2652, 0.4778, 0.1689, 0.489, 0.1689, 0.4665, 0.2652, 0.4778])
me_cube_003.materials.append(mat_m)
me_cube_003.update()

# ---- objects
ob_mesh = bpy.data.objects.new('mesh', me_cube_003)

# ---- transforms, parenting, visibility, modifiers, constraints
ob_mesh.location = (0.0, 0.0, 0.0)
_m = ob_mesh.modifiers.new('Auto Smooth', 'NODES')
_m.node_group = ng_auto_smooth
_gi = [s.identifier for s in ng_auto_smooth.interface.items_tree if s.item_type == 'SOCKET' and s.in_out == 'INPUT']
_m[_gi[1]] = 1.047  # Angle

# ---- collection membership
col_collection.objects.link(ob_mesh)

# ---- scene / render settings (as saved in the file)
scene.frame_start = 1; scene.frame_end = 250; scene.frame_set(1)
scene.render.engine = 'CYCLES'
scene.cycles.sampling_pattern = 'TABULATED_SOBOL'
scene.cycles.use_light_tree = False
scene.cycles.bake_type = 'AO'
scene.view_settings.view_transform = 'Filmic'
bpy.context.view_layer.update()

# ---- added for rendering (the .blend has no active camera and no usable light): camera, sun
cam_auto = bpy.data.cameras.new('AutoCamera')
cam_auto.lens = 50.0
cam_auto.sensor_width = 36.0
cam_auto.clip_end = 1000.0
ob_auto_camera = bpy.data.objects.new('AutoCamera', cam_auto)
scene.collection.objects.link(ob_auto_camera)
ob_auto_camera.location = (0.19168, -0.209285, 0.174075)
ob_auto_camera.rotation_euler = (1.09748, -7.21219e-08, 0.694738)
scene.camera = ob_auto_camera
light_auto_sun = bpy.data.lights.new('AutoSun', 'SUN')
light_auto_sun.energy = 3.0
light_auto_sun.angle = 0.0523599
ob_auto_sun = bpy.data.objects.new('AutoSun', light_auto_sun)
scene.collection.objects.link(ob_auto_sun)
ob_auto_sun.rotation_euler = (0.872665, 0.174533, 0.523599)
bpy.context.view_layer.update()
